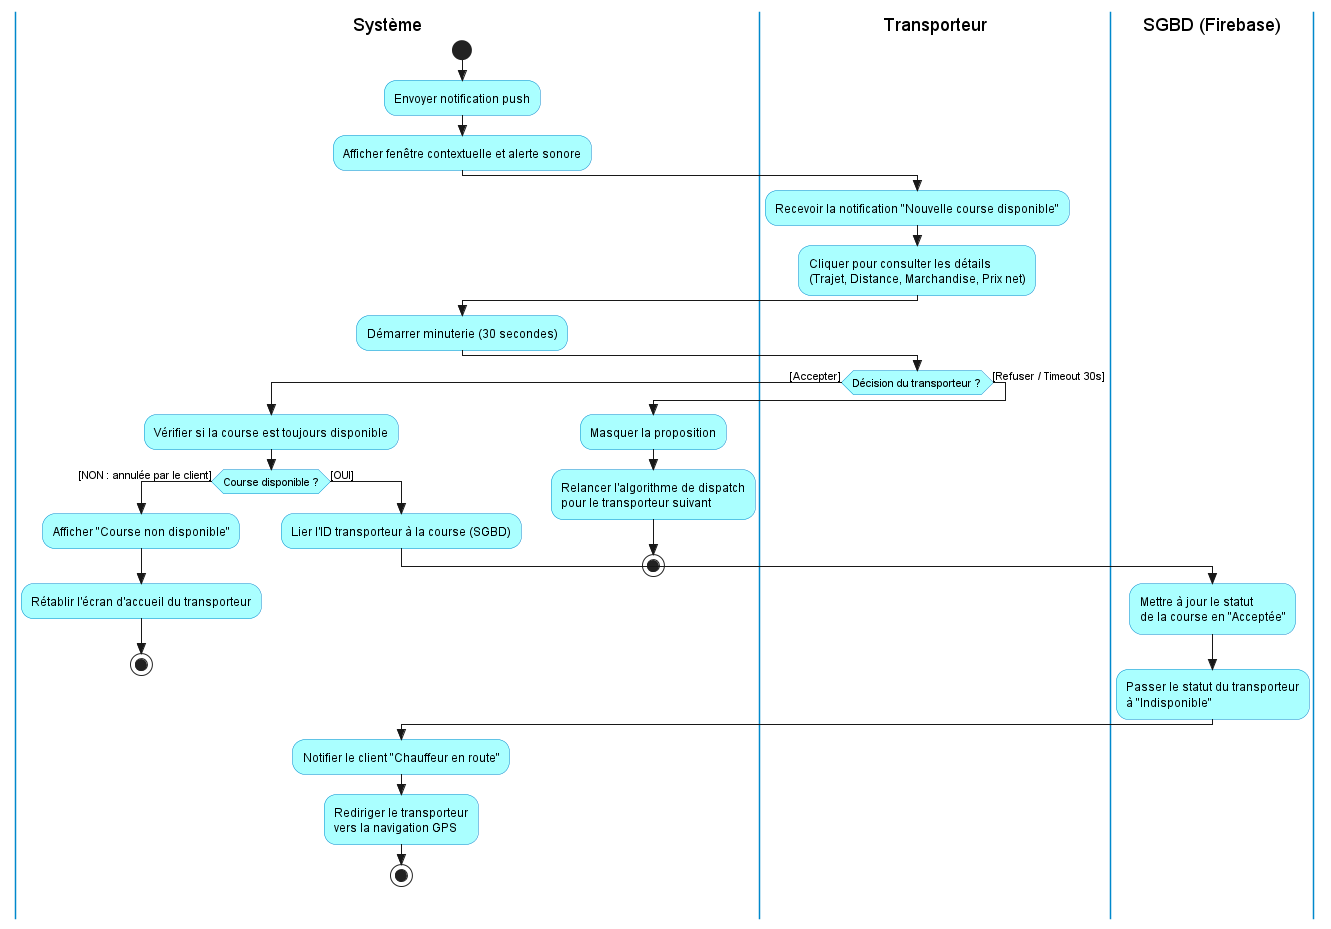

The diagram above was rendered by PlantUML. Its source (embedded in the PNG):
@startuml
skinparam style strictuml
skinparam activity {
  BackgroundColor #AAFFFF
  BorderColor #0088CC
  DiamondBackgroundColor #AAFFFF
  DiamondBorderColor #0088CC
}
skinparam swimlane {
  BorderColor #0088CC
}

|Système|
start
:Envoyer notification push;
:Afficher fenêtre contextuelle et alerte sonore;
|Transporteur|
:Recevoir la notification "Nouvelle course disponible";
:Cliquer pour consulter les détails
(Trajet, Distance, Marchandise, Prix net);
|Système|
:Démarrer minuterie (30 secondes);
|Transporteur|
if (Décision du transporteur ?) then ([Accepter])
  |Système|
  :Vérifier si la course est toujours disponible;
  if (Course disponible ?) then ([NON : annulée par le client])
    :Afficher "Course non disponible";
    :Rétablir l'écran d'accueil du transporteur;
    stop
  else ([OUI])
    :Lier l'ID transporteur à la course (SGBD);
    |SGBD (Firebase)|
    :Mettre à jour le statut
de la course en "Acceptée";
    :Passer le statut du transporteur
à "Indisponible";
    |Système|
    :Notifier le client "Chauffeur en route";
    :Rediriger le transporteur
vers la navigation GPS;
    stop
  endif
else ([Refuser / Timeout 30s])
  |Système|
  :Masquer la proposition;
  :Relancer l'algorithme de dispatch
pour le transporteur suivant;
  stop
endif
@enduml